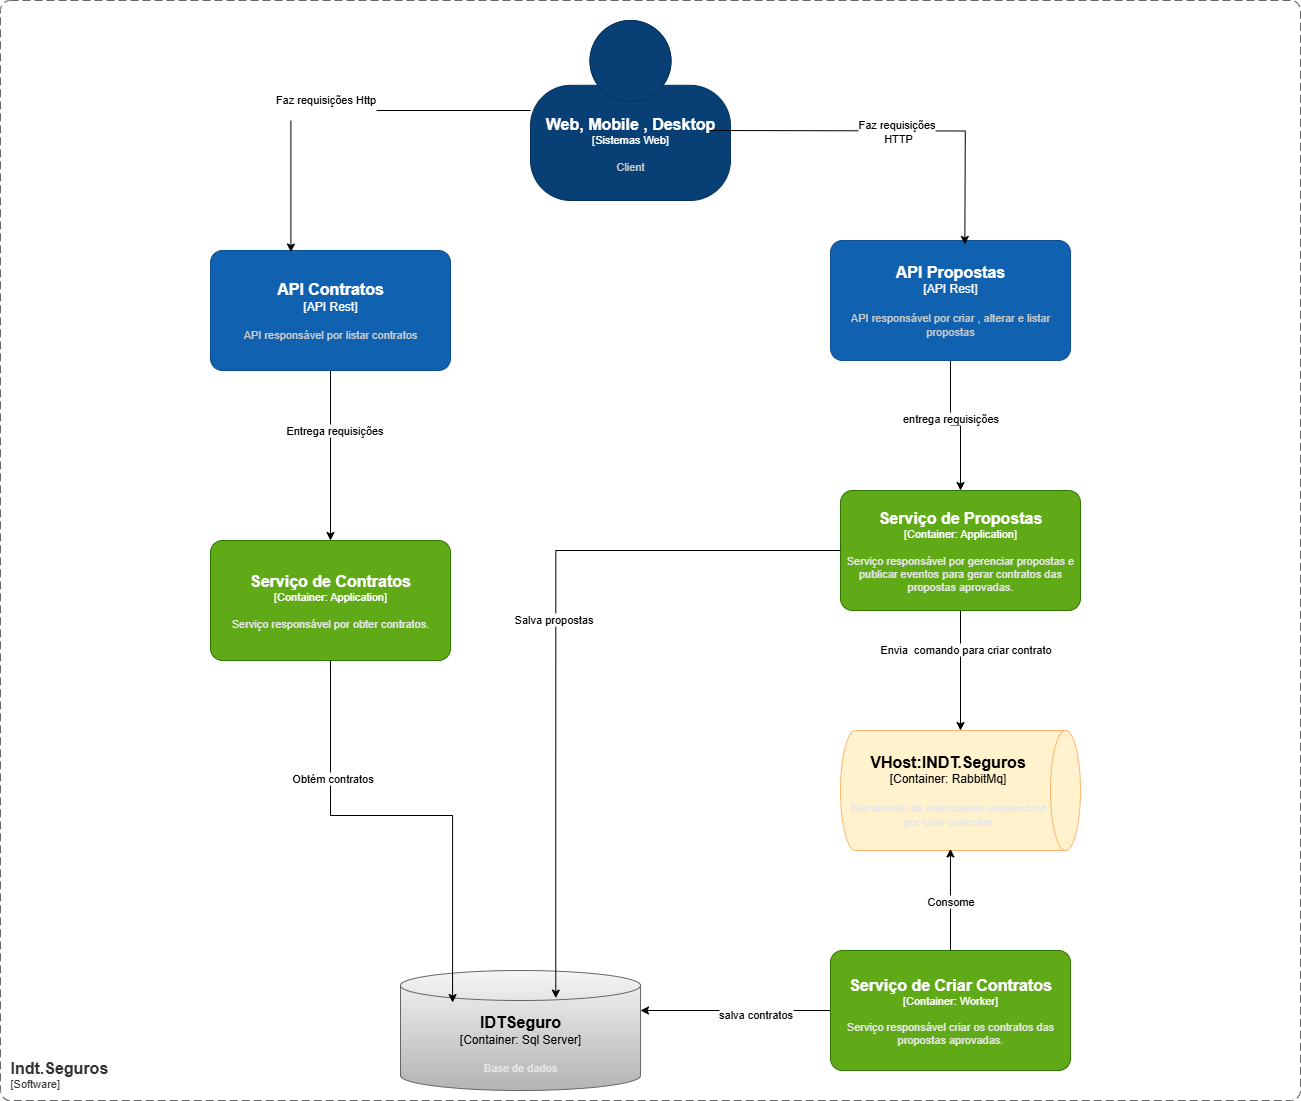

The diagram above was exported from draw.io. Its source (the exported page's mxGraphModel, read from the mxfile embedded in the PNG):
<mxGraphModel dx="1042" dy="527" grid="1" gridSize="10" guides="1" tooltips="1" connect="1" arrows="1" fold="1" page="1" pageScale="1" pageWidth="827" pageHeight="1169" math="0" shadow="0">
  <root>
    <mxCell id="0" />
    <mxCell id="1" parent="0" />
    <object placeholders="1" c4Name="Indt.Seguros" c4Type="SystemScopeBoundary" c4Application="Software" label="&lt;font style=&quot;font-size: 16px&quot;&gt;&lt;b&gt;&lt;div style=&quot;text-align: left&quot;&gt;%c4Name%&lt;/div&gt;&lt;/b&gt;&lt;/font&gt;&lt;div style=&quot;text-align: left&quot;&gt;[%c4Application%]&lt;/div&gt;" id="E0W6bZVDmGbv7BvIED0G-1">
      <mxCell style="rounded=1;fontSize=11;whiteSpace=wrap;html=1;dashed=1;arcSize=20;fillColor=none;strokeColor=#666666;fontColor=#333333;labelBackgroundColor=none;align=left;verticalAlign=bottom;labelBorderColor=none;spacingTop=0;spacing=10;dashPattern=8 4;metaEdit=1;rotatable=0;perimeter=rectanglePerimeter;noLabel=0;labelPadding=0;allowArrows=0;connectable=0;expand=0;recursiveResize=0;editable=1;pointerEvents=0;absoluteArcSize=1;points=[[0.25,0,0],[0.5,0,0],[0.75,0,0],[1,0.25,0],[1,0.5,0],[1,0.75,0],[0.75,1,0],[0.5,1,0],[0.25,1,0],[0,0.75,0],[0,0.5,0],[0,0.25,0]];" vertex="1" parent="1">
        <mxGeometry x="60" y="20" width="1300" height="1100" as="geometry" />
      </mxCell>
    </object>
    <object placeholders="1" c4Name="Web, Mobile , Desktop" c4Type="Sistemas Web" c4Description="Client" label="&lt;font style=&quot;font-size: 16px&quot;&gt;&lt;b&gt;%c4Name%&lt;/b&gt;&lt;/font&gt;&lt;div&gt;[%c4Type%]&lt;/div&gt;&lt;br&gt;&lt;div&gt;&lt;font style=&quot;font-size: 11px&quot;&gt;&lt;font color=&quot;#cccccc&quot;&gt;%c4Description%&lt;/font&gt;&lt;/div&gt;" id="E0W6bZVDmGbv7BvIED0G-2">
      <mxCell style="html=1;fontSize=11;dashed=0;whiteSpace=wrap;fillColor=#083F75;strokeColor=#06315C;fontColor=#ffffff;shape=mxgraph.c4.person2;align=center;metaEdit=1;points=[[0.5,0,0],[1,0.5,0],[1,0.75,0],[0.75,1,0],[0.5,1,0],[0.25,1,0],[0,0.75,0],[0,0.5,0]];resizable=0;" vertex="1" parent="1">
        <mxGeometry x="590" y="40" width="200" height="180" as="geometry" />
      </mxCell>
    </object>
    <mxCell id="E0W6bZVDmGbv7BvIED0G-12" style="edgeStyle=orthogonalEdgeStyle;rounded=0;orthogonalLoop=1;jettySize=auto;html=1;" edge="1" parent="1" source="E0W6bZVDmGbv7BvIED0G-3" target="E0W6bZVDmGbv7BvIED0G-9">
      <mxGeometry relative="1" as="geometry" />
    </mxCell>
    <mxCell id="E0W6bZVDmGbv7BvIED0G-30" value="entrega requisições" style="edgeLabel;html=1;align=center;verticalAlign=middle;resizable=0;points=[];" vertex="1" connectable="0" parent="E0W6bZVDmGbv7BvIED0G-12">
      <mxGeometry x="-0.1791" y="-1" relative="1" as="geometry">
        <mxPoint as="offset" />
      </mxGeometry>
    </mxCell>
    <object placeholders="1" c4Name="API Propostas" c4Type="API Rest" c4Description="API responsável por criar , alterar e listar propostas" label="&lt;font style=&quot;font-size: 16px&quot;&gt;&lt;b&gt;%c4Name%&lt;/b&gt;&lt;/font&gt;&lt;div&gt;[%c4Type%]&lt;/div&gt;&lt;br&gt;&lt;div&gt;&lt;font style=&quot;font-size: 11px&quot;&gt;&lt;font color=&quot;#cccccc&quot;&gt;%c4Description%&lt;/font&gt;&lt;/div&gt;" id="E0W6bZVDmGbv7BvIED0G-3">
      <mxCell style="rounded=1;whiteSpace=wrap;html=1;labelBackgroundColor=none;fillColor=#1061B0;fontColor=#ffffff;align=center;arcSize=10;strokeColor=#0D5091;metaEdit=1;resizable=0;points=[[0.25,0,0],[0.5,0,0],[0.75,0,0],[1,0.25,0],[1,0.5,0],[1,0.75,0],[0.75,1,0],[0.5,1,0],[0.25,1,0],[0,0.75,0],[0,0.5,0],[0,0.25,0]];" vertex="1" parent="1">
        <mxGeometry x="890" y="260" width="240" height="120" as="geometry" />
      </mxCell>
    </object>
    <mxCell id="E0W6bZVDmGbv7BvIED0G-16" style="edgeStyle=orthogonalEdgeStyle;rounded=0;orthogonalLoop=1;jettySize=auto;html=1;" edge="1" parent="1" source="E0W6bZVDmGbv7BvIED0G-4" target="E0W6bZVDmGbv7BvIED0G-15">
      <mxGeometry relative="1" as="geometry" />
    </mxCell>
    <mxCell id="E0W6bZVDmGbv7BvIED0G-31" value="Entrega requisições" style="edgeLabel;html=1;align=center;verticalAlign=middle;resizable=0;points=[];" vertex="1" connectable="0" parent="E0W6bZVDmGbv7BvIED0G-16">
      <mxGeometry x="-0.3067" y="3" relative="1" as="geometry">
        <mxPoint as="offset" />
      </mxGeometry>
    </mxCell>
    <object placeholders="1" c4Name="API Contratos" c4Type="API Rest" c4Description="API responsável por listar contratos" label="&lt;font style=&quot;font-size: 16px&quot;&gt;&lt;b&gt;%c4Name%&lt;/b&gt;&lt;/font&gt;&lt;div&gt;[%c4Type%]&lt;/div&gt;&lt;br&gt;&lt;div&gt;&lt;font style=&quot;font-size: 11px&quot;&gt;&lt;font color=&quot;#cccccc&quot;&gt;%c4Description%&lt;/font&gt;&lt;/div&gt;" id="E0W6bZVDmGbv7BvIED0G-4">
      <mxCell style="rounded=1;whiteSpace=wrap;html=1;labelBackgroundColor=none;fillColor=#1061B0;fontColor=#ffffff;align=center;arcSize=10;strokeColor=#0D5091;metaEdit=1;resizable=0;points=[[0.25,0,0],[0.5,0,0],[0.75,0,0],[1,0.25,0],[1,0.5,0],[1,0.75,0],[0.75,1,0],[0.5,1,0],[0.25,1,0],[0,0.75,0],[0,0.5,0],[0,0.25,0]];" vertex="1" parent="1">
        <mxGeometry x="270" y="270" width="240" height="120" as="geometry" />
      </mxCell>
    </object>
    <mxCell id="E0W6bZVDmGbv7BvIED0G-5" style="edgeStyle=orthogonalEdgeStyle;rounded=0;orthogonalLoop=1;jettySize=auto;html=1;entryX=0.335;entryY=0.013;entryDx=0;entryDy=0;entryPerimeter=0;" edge="1" parent="1" source="E0W6bZVDmGbv7BvIED0G-2" target="E0W6bZVDmGbv7BvIED0G-4">
      <mxGeometry relative="1" as="geometry" />
    </mxCell>
    <mxCell id="E0W6bZVDmGbv7BvIED0G-8" value="&lt;font style=&quot;vertical-align: inherit;&quot;&gt;&lt;font style=&quot;vertical-align: inherit;&quot;&gt;Faz requisições Http&lt;/font&gt;&lt;/font&gt;&lt;div&gt;&lt;font style=&quot;vertical-align: inherit;&quot;&gt;&lt;font style=&quot;vertical-align: inherit;&quot;&gt;&lt;br&gt;&lt;/font&gt;&lt;/font&gt;&lt;/div&gt;" style="edgeLabel;html=1;align=center;verticalAlign=middle;resizable=0;points=[];" vertex="1" connectable="0" parent="E0W6bZVDmGbv7BvIED0G-5">
      <mxGeometry x="0.1936" relative="1" as="geometry">
        <mxPoint x="21" y="-5" as="offset" />
      </mxGeometry>
    </mxCell>
    <mxCell id="E0W6bZVDmGbv7BvIED0G-6" style="edgeStyle=orthogonalEdgeStyle;rounded=0;orthogonalLoop=1;jettySize=auto;html=1;entryX=0.643;entryY=0.033;entryDx=0;entryDy=0;entryPerimeter=0;" edge="1" parent="1">
      <mxGeometry relative="1" as="geometry">
        <mxPoint x="770" y="150" as="sourcePoint" />
        <mxPoint x="1024.32" y="263.96000000000004" as="targetPoint" />
      </mxGeometry>
    </mxCell>
    <mxCell id="E0W6bZVDmGbv7BvIED0G-7" value="&lt;font style=&quot;vertical-align: inherit;&quot;&gt;&lt;font style=&quot;vertical-align: inherit;&quot;&gt;&lt;font style=&quot;vertical-align: inherit;&quot;&gt;&lt;font style=&quot;vertical-align: inherit;&quot;&gt;&lt;font style=&quot;vertical-align: inherit;&quot;&gt;&lt;font style=&quot;vertical-align: inherit;&quot;&gt;&lt;font style=&quot;vertical-align: inherit;&quot;&gt;&lt;font style=&quot;vertical-align: inherit;&quot;&gt;Faz r&lt;/font&gt;&lt;/font&gt;&lt;/font&gt;&lt;/font&gt;&lt;/font&gt;&lt;/font&gt;&lt;/font&gt;&lt;/font&gt;&lt;span style=&quot;background-color: light-dark(#ffffff, var(--ge-dark-color, #121212)); color: light-dark(rgb(0, 0, 0), rgb(255, 255, 255));&quot;&gt;&lt;font style=&quot;vertical-align: inherit;&quot;&gt;&lt;font style=&quot;vertical-align: inherit;&quot;&gt;equisições&lt;/font&gt;&lt;/font&gt;&lt;/span&gt;&lt;div&gt;&lt;div&gt;&lt;font style=&quot;vertical-align: inherit;&quot;&gt;&lt;font style=&quot;vertical-align: inherit;&quot;&gt;&lt;font style=&quot;vertical-align: inherit;&quot;&gt;&lt;font style=&quot;vertical-align: inherit;&quot;&gt;&amp;nbsp;HTTP&lt;/font&gt;&lt;/font&gt;&lt;/font&gt;&lt;/font&gt;&lt;/div&gt;&lt;/div&gt;" style="edgeLabel;html=1;align=center;verticalAlign=middle;resizable=0;points=[];" vertex="1" connectable="0" parent="E0W6bZVDmGbv7BvIED0G-6">
      <mxGeometry x="0.0126" relative="1" as="geometry">
        <mxPoint as="offset" />
      </mxGeometry>
    </mxCell>
    <mxCell id="E0W6bZVDmGbv7BvIED0G-19" style="edgeStyle=orthogonalEdgeStyle;rounded=0;orthogonalLoop=1;jettySize=auto;html=1;" edge="1" parent="1" source="E0W6bZVDmGbv7BvIED0G-9" target="E0W6bZVDmGbv7BvIED0G-18">
      <mxGeometry relative="1" as="geometry">
        <mxPoint x="1070" y="690" as="targetPoint" />
      </mxGeometry>
    </mxCell>
    <mxCell id="E0W6bZVDmGbv7BvIED0G-20" value="Envia&amp;nbsp; comando para criar contrato" style="edgeLabel;html=1;align=center;verticalAlign=middle;resizable=0;points=[];" vertex="1" connectable="0" parent="E0W6bZVDmGbv7BvIED0G-19">
      <mxGeometry x="-0.3598" y="4" relative="1" as="geometry">
        <mxPoint as="offset" />
      </mxGeometry>
    </mxCell>
    <object placeholders="1" c4Name="Serviço de Propostas" c4Type="Container" c4Technology="Application" c4Description="Serviço responsável por gerenciar propostas e publicar eventos para gerar contratos das propostas aprovadas." label="&lt;font style=&quot;font-size: 16px&quot;&gt;&lt;b&gt;%c4Name%&lt;/b&gt;&lt;/font&gt;&lt;div&gt;[%c4Type%: %c4Technology%]&lt;/div&gt;&lt;br&gt;&lt;div&gt;&lt;font style=&quot;font-size: 11px&quot;&gt;&lt;font color=&quot;#E6E6E6&quot;&gt;%c4Description%&lt;/font&gt;&lt;/div&gt;" id="E0W6bZVDmGbv7BvIED0G-9">
      <mxCell style="rounded=1;whiteSpace=wrap;html=1;fontSize=11;labelBackgroundColor=none;fillColor=#60a917;fontColor=#ffffff;align=center;arcSize=10;strokeColor=#2D7600;metaEdit=1;resizable=0;points=[[0.25,0,0],[0.5,0,0],[0.75,0,0],[1,0.25,0],[1,0.5,0],[1,0.75,0],[0.75,1,0],[0.5,1,0],[0.25,1,0],[0,0.75,0],[0,0.5,0],[0,0.25,0]];" vertex="1" parent="1">
        <mxGeometry x="900" y="510" width="240" height="120" as="geometry" />
      </mxCell>
    </object>
    <object placeholders="1" c4Name="IDTSeguro" c4Type="Container" c4Technology="Sql Server" c4Description="Base de dados" label="&lt;font style=&quot;font-size: 16px&quot;&gt;&lt;b&gt;%c4Name%&lt;/b&gt;&lt;/font&gt;&lt;div&gt;[%c4Type%:&amp;nbsp;%c4Technology%]&lt;/div&gt;&lt;br&gt;&lt;div&gt;&lt;font style=&quot;font-size: 11px&quot;&gt;&lt;font color=&quot;#E6E6E6&quot;&gt;%c4Description%&lt;/font&gt;&lt;/div&gt;" id="E0W6bZVDmGbv7BvIED0G-13">
      <mxCell style="shape=cylinder3;size=15;whiteSpace=wrap;html=1;boundedLbl=1;rounded=0;labelBackgroundColor=none;fillColor=#f5f5f5;fontSize=12;align=center;strokeColor=#666666;metaEdit=1;points=[[0.5,0,0],[1,0.25,0],[1,0.5,0],[1,0.75,0],[0.5,1,0],[0,0.75,0],[0,0.5,0],[0,0.25,0]];resizable=0;gradientColor=#b3b3b3;" vertex="1" parent="1">
        <mxGeometry x="460" y="990" width="240" height="120" as="geometry" />
      </mxCell>
    </object>
    <mxCell id="E0W6bZVDmGbv7BvIED0G-14" style="edgeStyle=orthogonalEdgeStyle;rounded=0;orthogonalLoop=1;jettySize=auto;html=1;entryX=0.647;entryY=0.23;entryDx=0;entryDy=0;entryPerimeter=0;" edge="1" parent="1" source="E0W6bZVDmGbv7BvIED0G-9" target="E0W6bZVDmGbv7BvIED0G-13">
      <mxGeometry relative="1" as="geometry" />
    </mxCell>
    <mxCell id="E0W6bZVDmGbv7BvIED0G-28" value="Salva propostas" style="edgeLabel;html=1;align=center;verticalAlign=middle;resizable=0;points=[];" vertex="1" connectable="0" parent="E0W6bZVDmGbv7BvIED0G-14">
      <mxGeometry x="-0.0364" y="-3" relative="1" as="geometry">
        <mxPoint as="offset" />
      </mxGeometry>
    </mxCell>
    <object placeholders="1" c4Name="Serviço de Contratos" c4Type="Container" c4Technology="Application" c4Description="Serviço responsável por obter contratos. " label="&lt;font style=&quot;font-size: 16px&quot;&gt;&lt;b&gt;%c4Name%&lt;/b&gt;&lt;/font&gt;&lt;div&gt;[%c4Type%: %c4Technology%]&lt;/div&gt;&lt;br&gt;&lt;div&gt;&lt;font style=&quot;font-size: 11px&quot;&gt;&lt;font color=&quot;#E6E6E6&quot;&gt;%c4Description%&lt;/font&gt;&lt;/div&gt;" id="E0W6bZVDmGbv7BvIED0G-15">
      <mxCell style="rounded=1;whiteSpace=wrap;html=1;fontSize=11;labelBackgroundColor=none;fillColor=#60a917;fontColor=#ffffff;align=center;arcSize=10;strokeColor=#2D7600;metaEdit=1;resizable=0;points=[[0.25,0,0],[0.5,0,0],[0.75,0,0],[1,0.25,0],[1,0.5,0],[1,0.75,0],[0.75,1,0],[0.5,1,0],[0.25,1,0],[0,0.75,0],[0,0.5,0],[0,0.25,0]];" vertex="1" parent="1">
        <mxGeometry x="270" y="560" width="240" height="120" as="geometry" />
      </mxCell>
    </object>
    <mxCell id="E0W6bZVDmGbv7BvIED0G-17" style="edgeStyle=orthogonalEdgeStyle;rounded=0;orthogonalLoop=1;jettySize=auto;html=1;entryX=0.217;entryY=0.267;entryDx=0;entryDy=0;entryPerimeter=0;" edge="1" parent="1" source="E0W6bZVDmGbv7BvIED0G-15" target="E0W6bZVDmGbv7BvIED0G-13">
      <mxGeometry relative="1" as="geometry" />
    </mxCell>
    <mxCell id="E0W6bZVDmGbv7BvIED0G-29" value="Obtém contratos" style="edgeLabel;html=1;align=center;verticalAlign=middle;resizable=0;points=[];" vertex="1" connectable="0" parent="E0W6bZVDmGbv7BvIED0G-17">
      <mxGeometry x="-0.4975" y="1" relative="1" as="geometry">
        <mxPoint as="offset" />
      </mxGeometry>
    </mxCell>
    <object placeholders="1" c4Name="VHost:INDT.Seguros" c4Type="Container" c4Technology="RabbitMq" c4Description="Barramento de mensagens responsável por criar contratos" label="&lt;font style=&quot;font-size: 16px&quot;&gt;&lt;b&gt;%c4Name%&lt;/b&gt;&lt;/font&gt;&lt;div&gt;[%c4Type%:&amp;nbsp;%c4Technology%]&lt;/div&gt;&lt;br&gt;&lt;div&gt;&lt;font style=&quot;font-size: 11px&quot;&gt;&lt;font color=&quot;#E6E6E6&quot;&gt;%c4Description%&lt;/font&gt;&lt;/div&gt;" id="E0W6bZVDmGbv7BvIED0G-18">
      <mxCell style="shape=cylinder3;size=15;direction=south;whiteSpace=wrap;html=1;boundedLbl=1;rounded=0;labelBackgroundColor=none;fillColor=#fff2cc;fontSize=12;align=center;strokeColor=#FFB570;metaEdit=1;points=[[0.5,0,0],[1,0.25,0],[1,0.5,0],[1,0.75,0],[0.5,1,0],[0,0.75,0],[0,0.5,0],[0,0.25,0]];resizable=0;" vertex="1" parent="1">
        <mxGeometry x="900" y="750" width="240" height="120" as="geometry" />
      </mxCell>
    </object>
    <mxCell id="E0W6bZVDmGbv7BvIED0G-26" style="edgeStyle=orthogonalEdgeStyle;rounded=0;orthogonalLoop=1;jettySize=auto;html=1;" edge="1" parent="1" source="E0W6bZVDmGbv7BvIED0G-23" target="E0W6bZVDmGbv7BvIED0G-13">
      <mxGeometry relative="1" as="geometry">
        <Array as="points">
          <mxPoint x="1040" y="1090" />
        </Array>
      </mxGeometry>
    </mxCell>
    <mxCell id="E0W6bZVDmGbv7BvIED0G-27" value="salva contratos" style="edgeLabel;html=1;align=center;verticalAlign=middle;resizable=0;points=[];" vertex="1" connectable="0" parent="E0W6bZVDmGbv7BvIED0G-26">
      <mxGeometry x="-0.201" y="3" relative="1" as="geometry">
        <mxPoint as="offset" />
      </mxGeometry>
    </mxCell>
    <object placeholders="1" c4Name="Serviço de Criar Contratos" c4Type="Container" c4Technology="Worker" c4Description="Serviço responsável criar os contratos das propostas aprovadas." label="&lt;font style=&quot;font-size: 16px&quot;&gt;&lt;b&gt;%c4Name%&lt;/b&gt;&lt;/font&gt;&lt;div&gt;[%c4Type%: %c4Technology%]&lt;/div&gt;&lt;br&gt;&lt;div&gt;&lt;font style=&quot;font-size: 11px&quot;&gt;&lt;font color=&quot;#E6E6E6&quot;&gt;%c4Description%&lt;/font&gt;&lt;/div&gt;" id="E0W6bZVDmGbv7BvIED0G-23">
      <mxCell style="rounded=1;whiteSpace=wrap;html=1;fontSize=11;labelBackgroundColor=none;fillColor=#60a917;align=center;arcSize=10;strokeColor=#2D7600;metaEdit=1;resizable=0;points=[[0.25,0,0],[0.5,0,0],[0.75,0,0],[1,0.25,0],[1,0.5,0],[1,0.75,0],[0.75,1,0],[0.5,1,0],[0.25,1,0],[0,0.75,0],[0,0.5,0],[0,0.25,0]];fontColor=#ffffff;" vertex="1" parent="1">
        <mxGeometry x="890" y="970" width="240" height="120" as="geometry" />
      </mxCell>
    </object>
    <mxCell id="E0W6bZVDmGbv7BvIED0G-24" style="edgeStyle=orthogonalEdgeStyle;rounded=0;orthogonalLoop=1;jettySize=auto;html=1;entryX=0.987;entryY=0.542;entryDx=0;entryDy=0;entryPerimeter=0;" edge="1" parent="1" source="E0W6bZVDmGbv7BvIED0G-23" target="E0W6bZVDmGbv7BvIED0G-18">
      <mxGeometry relative="1" as="geometry" />
    </mxCell>
    <mxCell id="E0W6bZVDmGbv7BvIED0G-25" value="Consome" style="edgeLabel;html=1;align=center;verticalAlign=middle;resizable=0;points=[];" vertex="1" connectable="0" parent="E0W6bZVDmGbv7BvIED0G-24">
      <mxGeometry x="0.0686" y="4" relative="1" as="geometry">
        <mxPoint x="4" y="4" as="offset" />
      </mxGeometry>
    </mxCell>
  </root>
</mxGraphModel>